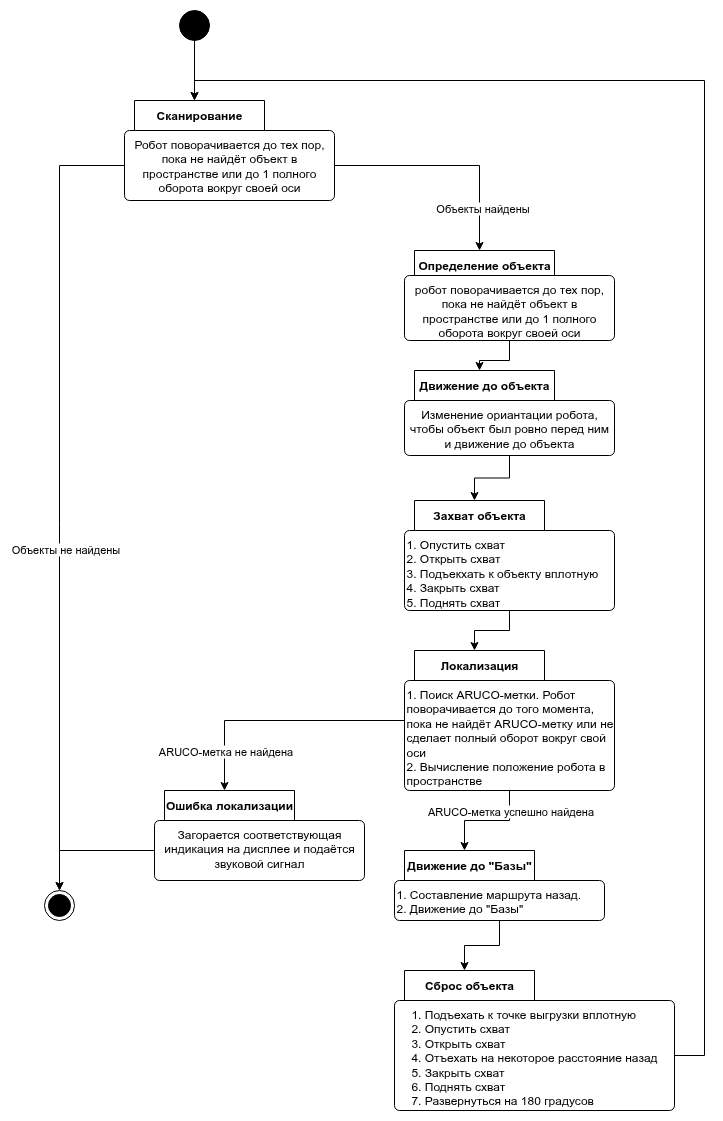

The diagram above was exported from draw.io. Its source (the exported page's mxGraphModel, read from the mxfile embedded in the PNG):
<mxGraphModel dx="1356" dy="848" grid="1" gridSize="10" guides="1" tooltips="1" connect="1" arrows="1" fold="1" page="1" pageScale="1" pageWidth="850" pageHeight="1100" math="0" shadow="0">
  <root>
    <mxCell id="0" />
    <mxCell id="1" parent="0" />
    <mxCell id="nGBr9-AlDvWc0SokgbuK-1" value="" style="ellipse;fillColor=strokeColor;html=1;" parent="1" vertex="1">
      <mxGeometry x="255" y="70" width="30" height="30" as="geometry" />
    </mxCell>
    <mxCell id="nGBr9-AlDvWc0SokgbuK-2" value="" style="ellipse;html=1;shape=endState;fillColor=strokeColor;" parent="1" vertex="1">
      <mxGeometry x="120" y="950" width="30" height="30" as="geometry" />
    </mxCell>
    <mxCell id="nGBr9-AlDvWc0SokgbuK-21" value="" style="group" parent="1" vertex="1" connectable="0">
      <mxGeometry x="480" y="310" width="210" height="90" as="geometry" />
    </mxCell>
    <mxCell id="nGBr9-AlDvWc0SokgbuK-18" value="&lt;b&gt;Определение объекта&lt;/b&gt;" style="shape=folder;align=center;verticalAlign=middle;fontStyle=0;tabWidth=150;tabHeight=30;tabPosition=left;html=1;boundedLbl=1;labelInHeader=1;rounded=1;absoluteArcSize=1;arcSize=10;whiteSpace=wrap;" parent="nGBr9-AlDvWc0SokgbuK-21" vertex="1">
      <mxGeometry width="210" height="60" as="geometry" />
    </mxCell>
    <mxCell id="nGBr9-AlDvWc0SokgbuK-19" value="робот поворачивается до тех пор, пока не найдёт объект в пространстве или до 1 полного оборота вокруг своей оси" style="html=1;align=center;verticalAlign=top;rounded=1;absoluteArcSize=1;arcSize=10;dashed=0;whiteSpace=wrap;" parent="nGBr9-AlDvWc0SokgbuK-21" vertex="1">
      <mxGeometry y="25" width="210" height="65" as="geometry" />
    </mxCell>
    <mxCell id="nGBr9-AlDvWc0SokgbuK-24" value="" style="group" parent="1" vertex="1" connectable="0">
      <mxGeometry x="480" y="430" width="210" height="85" as="geometry" />
    </mxCell>
    <mxCell id="nGBr9-AlDvWc0SokgbuK-10" value="&lt;b&gt;Движение до объекта&lt;/b&gt;" style="shape=folder;align=center;verticalAlign=middle;fontStyle=0;tabWidth=150;tabHeight=30;tabPosition=left;html=1;boundedLbl=1;labelInHeader=1;rounded=1;absoluteArcSize=1;arcSize=10;whiteSpace=wrap;" parent="nGBr9-AlDvWc0SokgbuK-24" vertex="1">
      <mxGeometry width="210" height="80" as="geometry" />
    </mxCell>
    <mxCell id="nGBr9-AlDvWc0SokgbuK-23" value="Изменение ориантации робота, чтобы объект был ровно перед ним и движение до объекта" style="html=1;align=center;verticalAlign=top;rounded=1;absoluteArcSize=1;arcSize=10;dashed=0;whiteSpace=wrap;" parent="nGBr9-AlDvWc0SokgbuK-24" vertex="1">
      <mxGeometry y="30" width="210" height="55" as="geometry" />
    </mxCell>
    <mxCell id="nGBr9-AlDvWc0SokgbuK-27" value="" style="group" parent="1" vertex="1" connectable="0">
      <mxGeometry x="480" y="560" width="210" height="110" as="geometry" />
    </mxCell>
    <mxCell id="nGBr9-AlDvWc0SokgbuK-11" value="&lt;b&gt;Захват объекта&lt;span style=&quot;color: rgba(0, 0, 0, 0); font-family: monospace; font-size: 0px; text-align: start; text-wrap-mode: nowrap;&quot;&gt;%3CmxGraphModel%3E%3Croot%3E%3CmxCell%20id%3D%220%22%2F%3E%3CmxCell%20id%3D%221%22%20parent%3D%220%22%2F%3E%3CmxCell%20id%3D%222%22%20value%3D%22%D0%94%D0%B2%D0%B8%D0%B6%D0%B5%D0%BD%D0%B8%D0%B5%20%D0%B4%D0%BE%20%D0%BE%D0%B1%D1%8A%D0%B5%D0%BA%D1%82%D0%B0%22%20style%3D%22shape%3Dfolder%3Balign%3Dcenter%3BverticalAlign%3Dmiddle%3BfontStyle%3D0%3BtabWidth%3D140%3BtabHeight%3D30%3BtabPosition%3Dleft%3Bhtml%3D1%3BboundedLbl%3D1%3BlabelInHeader%3D1%3Brounded%3D1%3BabsoluteArcSize%3D1%3BarcSize%3D10%3BwhiteSpace%3Dwrap%3B%22%20vertex%3D%221%22%20parent%3D%221%22%3E%3CmxGeometry%20x%3D%22490%22%20y%3D%22530%22%20width%3D%22210%22%20height%3D%2290%22%20as%3D%22geometry%22%2F%3E%3C%2FmxCell%3E%3C%2Froot%3E%3C%2FmxGraphModel%3E&lt;/span&gt;&lt;/b&gt;" style="shape=folder;align=center;verticalAlign=middle;fontStyle=0;tabWidth=140;tabHeight=30;tabPosition=left;html=1;boundedLbl=1;labelInHeader=1;rounded=1;absoluteArcSize=1;arcSize=10;whiteSpace=wrap;" parent="nGBr9-AlDvWc0SokgbuK-27" vertex="1">
      <mxGeometry width="210" height="110" as="geometry" />
    </mxCell>
    <mxCell id="nGBr9-AlDvWc0SokgbuK-26" value="1. Опустить схват&lt;div&gt;2. Открыть схват&lt;/div&gt;&lt;div&gt;3. Подъекхать к объекту вплотную&lt;/div&gt;&lt;div&gt;4. Закрыть схват&lt;/div&gt;&lt;div&gt;5. Поднять схват&lt;/div&gt;" style="html=1;align=left;verticalAlign=top;rounded=1;absoluteArcSize=1;arcSize=10;dashed=0;whiteSpace=wrap;" parent="nGBr9-AlDvWc0SokgbuK-27" vertex="1">
      <mxGeometry y="30" width="210" height="80" as="geometry" />
    </mxCell>
    <mxCell id="nGBr9-AlDvWc0SokgbuK-30" style="edgeStyle=orthogonalEdgeStyle;rounded=0;orthogonalLoop=1;jettySize=auto;html=1;entryX=0;entryY=0;entryDx=70;entryDy=0;entryPerimeter=0;" parent="1" source="nGBr9-AlDvWc0SokgbuK-25" target="nGBr9-AlDvWc0SokgbuK-29" edge="1">
      <mxGeometry relative="1" as="geometry" />
    </mxCell>
    <mxCell id="nGBr9-AlDvWc0SokgbuK-31" value="ARUCO-метка не найдена" style="edgeLabel;html=1;align=center;verticalAlign=middle;resizable=0;points=[];" parent="nGBr9-AlDvWc0SokgbuK-30" vertex="1" connectable="0">
      <mxGeometry x="-0.0712" y="1" relative="1" as="geometry">
        <mxPoint x="-64" y="29" as="offset" />
      </mxGeometry>
    </mxCell>
    <mxCell id="nGBr9-AlDvWc0SokgbuK-35" value="" style="group" parent="1" vertex="1" connectable="0">
      <mxGeometry x="230" y="850" width="210" height="90" as="geometry" />
    </mxCell>
    <mxCell id="nGBr9-AlDvWc0SokgbuK-29" value="&lt;b&gt;Ошибка локализации&lt;/b&gt;" style="shape=folder;align=center;verticalAlign=middle;fontStyle=0;tabWidth=140;tabHeight=30;tabPosition=left;html=1;boundedLbl=1;labelInHeader=1;rounded=1;absoluteArcSize=1;arcSize=10;whiteSpace=wrap;" parent="nGBr9-AlDvWc0SokgbuK-35" vertex="1">
      <mxGeometry width="210" height="90" as="geometry" />
    </mxCell>
    <mxCell id="nGBr9-AlDvWc0SokgbuK-34" value="Загорается соответствующая индикация на дисплее и подаётся звуковой сигнал" style="html=1;align=center;verticalAlign=top;rounded=1;absoluteArcSize=1;arcSize=10;dashed=0;whiteSpace=wrap;" parent="nGBr9-AlDvWc0SokgbuK-35" vertex="1">
      <mxGeometry y="30" width="210" height="60" as="geometry" />
    </mxCell>
    <mxCell id="nGBr9-AlDvWc0SokgbuK-36" value="" style="group" parent="1" vertex="1" connectable="0">
      <mxGeometry x="480" y="710" width="210" height="140" as="geometry" />
    </mxCell>
    <mxCell id="nGBr9-AlDvWc0SokgbuK-25" value="&lt;b&gt;Локализация&lt;/b&gt;" style="shape=folder;align=center;verticalAlign=middle;fontStyle=0;tabWidth=140;tabHeight=30;tabPosition=left;html=1;boundedLbl=1;labelInHeader=1;rounded=1;absoluteArcSize=1;arcSize=10;whiteSpace=wrap;" parent="nGBr9-AlDvWc0SokgbuK-36" vertex="1">
      <mxGeometry width="210" height="140" as="geometry" />
    </mxCell>
    <mxCell id="nGBr9-AlDvWc0SokgbuK-28" value="1. Поиск ARUCO-метки.&amp;nbsp;&lt;span style=&quot;background-color: transparent; color: light-dark(rgb(0, 0, 0), rgb(255, 255, 255));&quot;&gt;Робот поворачивается до того момента, пока не найдёт ARUCO-метку или не сделает полный оборот вокруг свой оси&lt;/span&gt;&lt;span style=&quot;background-color: transparent; color: light-dark(rgb(0, 0, 0), rgb(255, 255, 255));&quot;&gt;&amp;nbsp;&lt;/span&gt;&lt;div&gt;&lt;div&gt;&lt;div&gt;2. Вычисление положение робота в пространстве&lt;/div&gt;&lt;/div&gt;&lt;/div&gt;" style="html=1;align=left;verticalAlign=top;rounded=1;absoluteArcSize=1;arcSize=10;dashed=0;whiteSpace=wrap;" parent="nGBr9-AlDvWc0SokgbuK-36" vertex="1">
      <mxGeometry y="30" width="210" height="110" as="geometry" />
    </mxCell>
    <mxCell id="nGBr9-AlDvWc0SokgbuK-37" style="edgeStyle=orthogonalEdgeStyle;rounded=0;orthogonalLoop=1;jettySize=auto;html=1;entryX=0;entryY=0;entryDx=70;entryDy=0;entryPerimeter=0;" parent="1" source="nGBr9-AlDvWc0SokgbuK-28" target="nGBr9-AlDvWc0SokgbuK-12" edge="1">
      <mxGeometry relative="1" as="geometry" />
    </mxCell>
    <mxCell id="nGBr9-AlDvWc0SokgbuK-38" value="ARUCO-метка успешно найдена" style="edgeLabel;html=1;align=center;verticalAlign=middle;resizable=0;points=[];" parent="nGBr9-AlDvWc0SokgbuK-37" vertex="1" connectable="0">
      <mxGeometry x="-0.1586" y="3" relative="1" as="geometry">
        <mxPoint x="14" y="-13" as="offset" />
      </mxGeometry>
    </mxCell>
    <mxCell id="nGBr9-AlDvWc0SokgbuK-40" value="" style="group" parent="1" vertex="1" connectable="0">
      <mxGeometry x="470" y="1030" width="280" height="140" as="geometry" />
    </mxCell>
    <mxCell id="nGBr9-AlDvWc0SokgbuK-13" value="&lt;b&gt;Сброс объекта&lt;/b&gt;" style="shape=folder;align=center;verticalAlign=middle;fontStyle=0;tabWidth=140;tabHeight=30;tabPosition=left;html=1;boundedLbl=1;labelInHeader=1;rounded=1;absoluteArcSize=1;arcSize=10;whiteSpace=wrap;" parent="nGBr9-AlDvWc0SokgbuK-40" vertex="1">
      <mxGeometry width="280" height="140" as="geometry" />
    </mxCell>
    <mxCell id="nGBr9-AlDvWc0SokgbuK-20" value="&lt;div style=&quot;text-align: left;&quot;&gt;&lt;span style=&quot;background-color: transparent; color: light-dark(rgb(0, 0, 0), rgb(255, 255, 255));&quot;&gt;1. Подъехать к точке выгрузки вплотную&lt;/span&gt;&lt;/div&gt;&lt;div style=&quot;text-align: left;&quot;&gt;&lt;span style=&quot;background-color: transparent; color: light-dark(rgb(0, 0, 0), rgb(255, 255, 255));&quot;&gt;2. Опустить схват&lt;/span&gt;&lt;/div&gt;&lt;div style=&quot;text-align: left;&quot;&gt;3. Открыть схват&lt;/div&gt;&lt;div style=&quot;text-align: left;&quot;&gt;4. Отъехать на некоторое расстояние назад&lt;/div&gt;&lt;div style=&quot;text-align: left;&quot;&gt;5.&amp;nbsp;&lt;span style=&quot;background-color: transparent; color: light-dark(rgb(0, 0, 0), rgb(255, 255, 255));&quot;&gt;Закрыть схват&lt;/span&gt;&lt;/div&gt;&lt;div style=&quot;text-align: left;&quot;&gt;6. Поднять схват&lt;/div&gt;&lt;div style=&quot;text-align: left;&quot;&gt;7. Развернуться на 180 градусов&lt;/div&gt;" style="html=1;align=center;verticalAlign=top;rounded=1;absoluteArcSize=1;arcSize=10;dashed=0;whiteSpace=wrap;" parent="nGBr9-AlDvWc0SokgbuK-40" vertex="1">
      <mxGeometry y="30" width="280" height="110" as="geometry" />
    </mxCell>
    <mxCell id="nGBr9-AlDvWc0SokgbuK-42" value="" style="group" parent="1" vertex="1" connectable="0">
      <mxGeometry x="470" y="910" width="210" height="70" as="geometry" />
    </mxCell>
    <mxCell id="nGBr9-AlDvWc0SokgbuK-12" value="&lt;b&gt;Движение до &quot;Базы&quot;&lt;/b&gt;" style="shape=folder;align=center;verticalAlign=middle;fontStyle=0;tabWidth=140;tabHeight=30;tabPosition=left;html=1;boundedLbl=1;labelInHeader=1;rounded=1;absoluteArcSize=1;arcSize=10;whiteSpace=wrap;" parent="nGBr9-AlDvWc0SokgbuK-42" vertex="1">
      <mxGeometry width="210" height="70" as="geometry" />
    </mxCell>
    <mxCell id="nGBr9-AlDvWc0SokgbuK-41" value="1. Составление маршрута назад.&lt;div&gt;2. Движение до &quot;Базы&quot;&lt;/div&gt;" style="html=1;align=left;verticalAlign=top;rounded=1;absoluteArcSize=1;arcSize=10;dashed=0;whiteSpace=wrap;" parent="nGBr9-AlDvWc0SokgbuK-42" vertex="1">
      <mxGeometry y="30" width="210" height="40" as="geometry" />
    </mxCell>
    <mxCell id="nGBr9-AlDvWc0SokgbuK-43" style="edgeStyle=orthogonalEdgeStyle;rounded=0;orthogonalLoop=1;jettySize=auto;html=1;entryX=0;entryY=0;entryDx=70;entryDy=0;entryPerimeter=0;" parent="1" source="nGBr9-AlDvWc0SokgbuK-12" target="nGBr9-AlDvWc0SokgbuK-13" edge="1">
      <mxGeometry relative="1" as="geometry" />
    </mxCell>
    <mxCell id="nGBr9-AlDvWc0SokgbuK-44" style="edgeStyle=orthogonalEdgeStyle;rounded=0;orthogonalLoop=1;jettySize=auto;html=1;entryX=0;entryY=0;entryDx=70;entryDy=0;entryPerimeter=0;" parent="1" source="nGBr9-AlDvWc0SokgbuK-26" target="nGBr9-AlDvWc0SokgbuK-25" edge="1">
      <mxGeometry relative="1" as="geometry" />
    </mxCell>
    <mxCell id="nGBr9-AlDvWc0SokgbuK-45" style="edgeStyle=orthogonalEdgeStyle;rounded=0;orthogonalLoop=1;jettySize=auto;html=1;entryX=0;entryY=0;entryDx=70;entryDy=0;entryPerimeter=0;" parent="1" source="nGBr9-AlDvWc0SokgbuK-23" target="nGBr9-AlDvWc0SokgbuK-11" edge="1">
      <mxGeometry relative="1" as="geometry" />
    </mxCell>
    <mxCell id="nGBr9-AlDvWc0SokgbuK-46" style="edgeStyle=orthogonalEdgeStyle;rounded=0;orthogonalLoop=1;jettySize=auto;html=1;entryX=0;entryY=0;entryDx=75;entryDy=0;entryPerimeter=0;" parent="1" source="nGBr9-AlDvWc0SokgbuK-19" target="nGBr9-AlDvWc0SokgbuK-10" edge="1">
      <mxGeometry relative="1" as="geometry" />
    </mxCell>
    <mxCell id="nGBr9-AlDvWc0SokgbuK-47" style="edgeStyle=orthogonalEdgeStyle;rounded=0;orthogonalLoop=1;jettySize=auto;html=1;entryX=0;entryY=0;entryDx=75;entryDy=0;entryPerimeter=0;" parent="1" source="nGBr9-AlDvWc0SokgbuK-15" target="nGBr9-AlDvWc0SokgbuK-18" edge="1">
      <mxGeometry relative="1" as="geometry" />
    </mxCell>
    <mxCell id="nGBr9-AlDvWc0SokgbuK-48" value="Объекты найдены" style="edgeLabel;html=1;align=center;verticalAlign=middle;resizable=0;points=[];" parent="nGBr9-AlDvWc0SokgbuK-47" vertex="1" connectable="0">
      <mxGeometry x="0.6279" y="2" relative="1" as="geometry">
        <mxPoint as="offset" />
      </mxGeometry>
    </mxCell>
    <mxCell id="nGBr9-AlDvWc0SokgbuK-49" style="edgeStyle=orthogonalEdgeStyle;rounded=0;orthogonalLoop=1;jettySize=auto;html=1;entryX=0.5;entryY=0;entryDx=0;entryDy=0;" parent="1" source="nGBr9-AlDvWc0SokgbuK-15" target="nGBr9-AlDvWc0SokgbuK-2" edge="1">
      <mxGeometry relative="1" as="geometry" />
    </mxCell>
    <mxCell id="nGBr9-AlDvWc0SokgbuK-52" value="Объекты не найдены" style="edgeLabel;html=1;align=center;verticalAlign=middle;resizable=0;points=[];" parent="nGBr9-AlDvWc0SokgbuK-49" vertex="1" connectable="0">
      <mxGeometry x="0.1333" y="5" relative="1" as="geometry">
        <mxPoint as="offset" />
      </mxGeometry>
    </mxCell>
    <mxCell id="nGBr9-AlDvWc0SokgbuK-50" style="edgeStyle=orthogonalEdgeStyle;rounded=0;orthogonalLoop=1;jettySize=auto;html=1;entryX=0;entryY=0;entryDx=70;entryDy=0;entryPerimeter=0;" parent="1" source="nGBr9-AlDvWc0SokgbuK-20" target="nGBr9-AlDvWc0SokgbuK-14" edge="1">
      <mxGeometry relative="1" as="geometry">
        <Array as="points">
          <mxPoint x="780" y="1115" />
          <mxPoint x="780" y="140" />
          <mxPoint x="270" y="140" />
        </Array>
      </mxGeometry>
    </mxCell>
    <mxCell id="nGBr9-AlDvWc0SokgbuK-51" style="edgeStyle=orthogonalEdgeStyle;rounded=0;orthogonalLoop=1;jettySize=auto;html=1;entryX=0;entryY=0;entryDx=70;entryDy=0;entryPerimeter=0;" parent="1" source="nGBr9-AlDvWc0SokgbuK-1" target="nGBr9-AlDvWc0SokgbuK-14" edge="1">
      <mxGeometry relative="1" as="geometry" />
    </mxCell>
    <mxCell id="nGBr9-AlDvWc0SokgbuK-54" value="" style="group" parent="1" vertex="1" connectable="0">
      <mxGeometry x="200" y="160" width="210" height="100" as="geometry" />
    </mxCell>
    <mxCell id="nGBr9-AlDvWc0SokgbuK-14" value="&lt;b&gt;Сканирование&lt;/b&gt;" style="shape=folder;align=center;verticalAlign=middle;fontStyle=0;tabWidth=140;tabHeight=30;tabPosition=left;html=1;boundedLbl=1;labelInHeader=1;rounded=1;absoluteArcSize=1;arcSize=10;whiteSpace=wrap;" parent="nGBr9-AlDvWc0SokgbuK-54" vertex="1">
      <mxGeometry width="210" height="100" as="geometry" />
    </mxCell>
    <mxCell id="nGBr9-AlDvWc0SokgbuK-15" value="Робот поворачивается до тех пор, пока не найдёт объект в пространстве или до 1 полного оборота вокруг своей оси" style="html=1;align=center;verticalAlign=top;rounded=1;absoluteArcSize=1;arcSize=10;dashed=0;whiteSpace=wrap;" parent="nGBr9-AlDvWc0SokgbuK-54" vertex="1">
      <mxGeometry y="30" width="210" height="70" as="geometry" />
    </mxCell>
    <mxCell id="nGBr9-AlDvWc0SokgbuK-55" style="edgeStyle=orthogonalEdgeStyle;rounded=0;orthogonalLoop=1;jettySize=auto;html=1;entryX=0.5;entryY=0;entryDx=0;entryDy=0;" parent="1" source="nGBr9-AlDvWc0SokgbuK-34" target="nGBr9-AlDvWc0SokgbuK-2" edge="1">
      <mxGeometry relative="1" as="geometry" />
    </mxCell>
  </root>
</mxGraphModel>